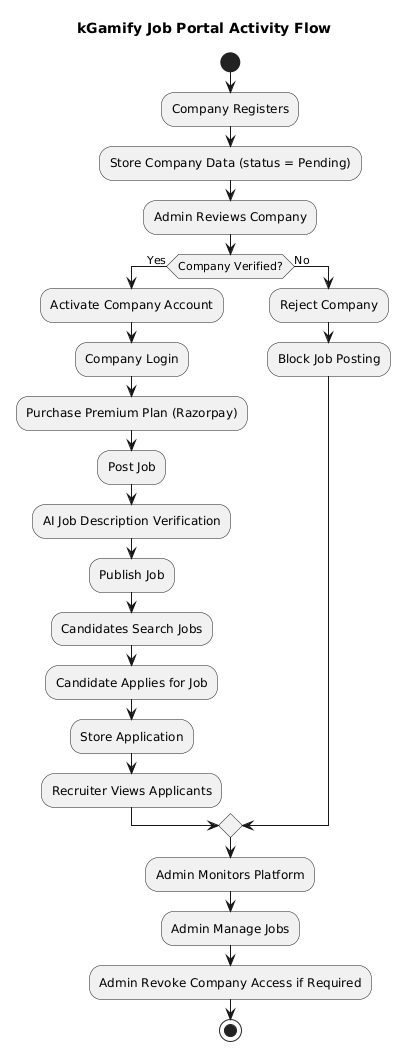

The diagram above was rendered by PlantUML. Its source (embedded in the PNG):
@startuml
title kGamify Job Portal Activity Flow

start

:Company Registers;

:Store Company Data (status = Pending);

:Admin Reviews Company;

if (Company Verified?) then (Yes)

:Activate Company Account;

:Company Login;

:Purchase Premium Plan (Razorpay);

:Post Job;

:AI Job Description Verification;

:Publish Job;

:Candidates Search Jobs;

:Candidate Applies for Job;

:Store Application;

:Recruiter Views Applicants;

else (No)

:Reject Company;
:Block Job Posting;

endif

:Admin Monitors Platform;

:Admin Manage Jobs;

:Admin Revoke Company Access if Required;

stop
@enduml